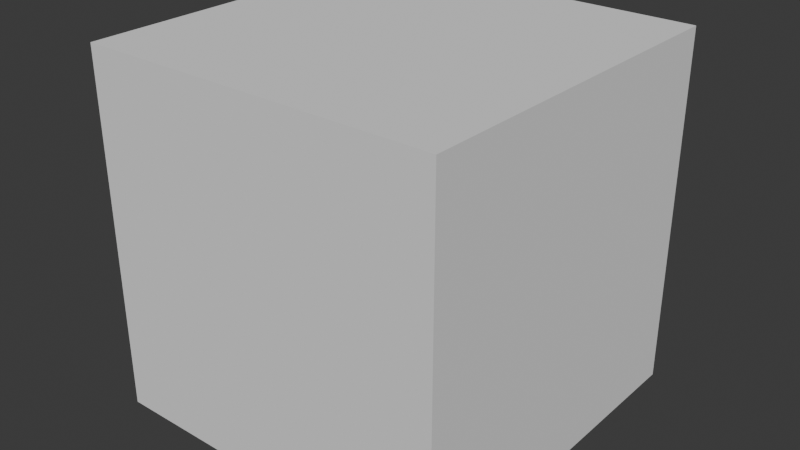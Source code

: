 # Source: sr1x1.blend  (saved by Blender 4.3.34; exported with 4.5.12 LTS)
import bpy
from mathutils import Matrix  # noqa: F401  (used for matrix-valued properties, if any)

bpy.ops.wm.read_factory_settings(use_empty=True)
scene = bpy.context.scene
scene.name = 'Scene'

# ---- collections
col_collection = bpy.data.collections.new('Collection'); scene.collection.children.link(col_collection)

# ---- world
world_world = bpy.data.worlds.new('World'); scene.world = world_world
world_world.use_nodes = True; world_world.node_tree.nodes.clear()
_N = world_world.node_tree.nodes; _L = world_world.node_tree.links
n0 = _N.new('ShaderNodeOutputWorld'); n0.name = 'World Output'; n0.location = (300, 300)
n1 = _N.new('ShaderNodeBackground'); n1.name = 'Background'; n1.location = (10, 300)
n1.inputs[0].default_value = (0.05088, 0.05088, 0.05088, 1.0)
_L.new(n1.outputs[0], n0.inputs[0])
n0.is_active_output = True
world_world.color = (0.05088, 0.05088, 0.05088)
world_world.sun_shadow_jitter_overblur = 0.0

# ---- meshes
me_cube_004 = bpy.data.meshes.new('Cube.004')
me_cube_004.from_pydata([(-0.5, -0.5, -3.532e-08), (-0.5, -0.5, 1.0), (-0.5, 0.5, -3.532e-08), (-0.5, 0.5, 1.0), (0.5, -0.5, -3.532e-08), (0.5, -0.5, 1.0), (0.5, 0.5, -3.532e-08), (0.5, 0.5, 1.0)], [], [(0, 1, 3, 2), (2, 3, 7, 6), (6, 7, 5, 4), (4, 5, 1, 0), (2, 6, 4, 0), (7, 3, 1, 5)])
_uv = me_cube_004.uv_layers.new(name='UVMap')
_uv.uv.foreach_set('vector', [0.375, 0.0, 0.625, 0.0, 0.625, 0.25, 0.375, 0.25, 0.375, 0.25, 0.625, 0.25, 0.625, 0.5, 0.375, 0.5, 0.375, 0.5, 0.625, 0.5, 0.625, 0.75, 0.375, 0.75, 0.375, 0.75, 0.625, 0.75, 0.625, 1.0, 0.375, 1.0, 0.125, 0.5, 0.375, 0.5, 0.375, 0.75, 0.125, 0.75, 0.625, 0.5, 0.875, 0.5, 0.875, 0.75, 0.625, 0.75])
me_cube_004.update()

# ---- objects
ob_1x1 = bpy.data.objects.new('1x1', me_cube_004)

# ---- transforms, parenting, visibility, modifiers, constraints
ob_1x1.location = (0.0, 0.0, 2.98e-08)

# ---- collection membership
col_collection.objects.link(ob_1x1)

# ---- scene / render settings (as saved in the file)
scene.frame_start = 1; scene.frame_end = 250; scene.frame_set(1)
scene.render.engine = 'BLENDER_EEVEE_NEXT'
bpy.context.view_layer.update()

# ---- added for rendering (the .blend has no active camera and no usable light): camera, sun
cam_auto = bpy.data.cameras.new('AutoCamera')
cam_auto.lens = 50.0
cam_auto.sensor_width = 36.0
cam_auto.clip_end = 1000.0
ob_auto_camera = bpy.data.objects.new('AutoCamera', cam_auto)
scene.collection.objects.link(ob_auto_camera)
ob_auto_camera.location = (1.60254, -1.92304, 1.78203)
ob_auto_camera.rotation_euler = (1.09748, -7.21219e-08, 0.694738)
scene.camera = ob_auto_camera
light_auto_sun = bpy.data.lights.new('AutoSun', 'SUN')
light_auto_sun.energy = 3.0
light_auto_sun.angle = 0.0523599
ob_auto_sun = bpy.data.objects.new('AutoSun', light_auto_sun)
scene.collection.objects.link(ob_auto_sun)
ob_auto_sun.rotation_euler = (0.872665, 0.174533, 0.523599)
bpy.context.view_layer.update()
